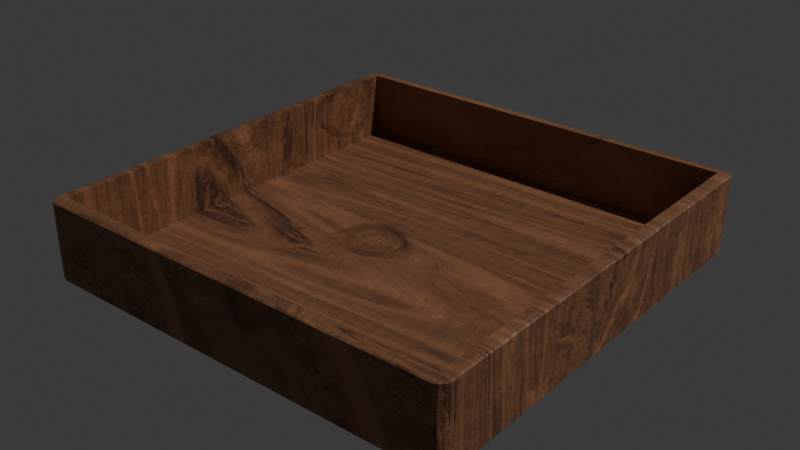 # Source: wood.blend  (saved by Blender 4.1.24; exported with 4.5.12 LTS)
import bpy
from mathutils import Matrix  # noqa: F401  (used for matrix-valued properties, if any)

bpy.ops.wm.read_factory_settings(use_empty=True)
scene = bpy.context.scene
scene.name = 'Scene'

# ---- collections
col_collection = bpy.data.collections.new('Collection'); scene.collection.children.link(col_collection)

# ---- images (referenced by path relative to the original .blend; pixels are not part of the script)
import os
ASSET_DIR = os.environ.get("B2B_ASSET_DIR", "")  # directory of the original .blend (textures are referenced by path, not embedded)
HERE = os.path.dirname(os.path.abspath(__file__))  # packed textures are extracted next to this script under _unpacked/

def load_image(name, relpath, width, height, colorspace="sRGB"):
    """Load a texture the original file referenced (path relative to the .blend, or extracted next to this script)."""
    p = next((c for c in (os.path.join(HERE, relpath), os.path.join(ASSET_DIR, relpath)) if relpath and os.path.exists(c)), "")
    if p:
        img = bpy.data.images.load(p, check_existing=True)
        img.name = name
    else:  # same state as the original file: an image datablock whose file is absent (Cycles renders it pink)
        img = bpy.data.images.new(name, width, height)
        img.source = "FILE"
        img.filepath = "//" + (relpath or name)
    img.colorspace_settings.name = colorspace
    return img
img_emit_map = load_image('emit map', 'dice-tray-r.jpg', 1024, 1024, 'Non-Color')

# ---- materials (node trees are filled in below, after node groups)
mat_wood = bpy.data.materials.new('Wood')
mat_wood.preview_render_type = 'CUBE'

# ---- material node trees
mat_wood.use_nodes = True; mat_wood.node_tree.nodes.clear()
_N = mat_wood.node_tree.nodes; _L = mat_wood.node_tree.links
n0 = _N.new('ShaderNodeBsdfPrincipled'); n0.name = 'Principled BSDF'; n0.location = (1939, 846)
n1 = _N.new('ShaderNodeOutputMaterial'); n1.name = 'Material Output'; n1.location = (2363, 907)
n2 = _N.new('ShaderNodeTexVoronoi'); n2.name = 'Voronoi Texture'; n2.location = (500, -40)
n2.inputs[2].default_value = 7.0
n3 = _N.new('ShaderNodeMapping'); n3.name = 'Mapping'; n3.location = (210, -40)
n4 = _N.new('ShaderNodeTexCoord'); n4.name = 'Texture Coordinate'; n4.location = (30, -40)
n5 = _N.new('NodeFrame'); n5.name = 'Frame'; n5.location = (-976, 297)
n5.label = 'mapping'
n5.width = 380
n6 = _N.new('ShaderNodeTexNoise'); n6.name = 'Noise Texture'; n6.location = (313, -69)
n6.inputs[2].default_value = 3.5
n6.inputs[3].default_value = 15.0
n6.inputs[4].default_value = 0.8
n6.inputs[8].default_value = 4.0
n7 = _N.new('ShaderNodeMapping'); n7.name = 'Mapping.001'; n7.location = (30, -129)
n7.inputs[3].default_value = (0.45, 5.5, 1.0)
n8 = _N.new('ShaderNodeTexVoronoi'); n8.name = 'Voronoi Texture.001'; n8.location = (495, -412)
n8.inputs[2].default_value = 6.0
n8.inputs[3].default_value = 0.2
n9 = _N.new('ShaderNodeTexNoise'); n9.name = 'Noise Texture.001'; n9.location = (307, -440)
n9.inputs[2].default_value = 2.5
n9.inputs[3].default_value = 15.0
n9.inputs[4].default_value = 0.45
n9.inputs[8].default_value = 4.0
n10 = _N.new('ShaderNodeMix'); n10.name = 'Mix'; n10.location = (727, -162)
n10.data_type = 'RGBA'
n10.blend_type = 'DARKEN'
n10.inputs[0].default_value = 1.0
n11 = _N.new('NodeFrame'); n11.name = 'Frame.001'; n11.location = (-538, 508)
n11.label = 'wood texture'
n11.width = 897
n12 = _N.new('ShaderNodeTexVoronoi'); n12.name = 'Voronoi Texture.002'; n12.location = (30, -180)
n12.feature = 'SMOOTH_F1'
n12.inputs[2].default_value = 16.0
n12.inputs[3].default_value = 0.5
n13 = _N.new('ShaderNodeValToRGB'); n13.name = 'Color Ramp'; n13.location = (250, -239)
while len(n13.color_ramp.elements) > 1: n13.color_ramp.elements.remove(n13.color_ramp.elements[-1])
n13.color_ramp.elements[0].position = 0.2386; n13.color_ramp.elements[0].color = (0.0, 0.0, 0.0, 1.0)
_e = n13.color_ramp.elements.new(0.4682); _e.color = (1.0, 1.0, 1.0, 1.0)
n14 = _N.new('ShaderNodeTexNoise'); n14.name = 'Noise Texture.002'; n14.location = (706, -321)
n14.inputs[2].default_value = 20.0
n14.inputs[3].default_value = 15.0
n15 = _N.new('ShaderNodeMix'); n15.name = 'Mix.001'; n15.location = (518, -346)
n15.data_type = 'RGBA'
n15.blend_type = 'LINEAR_LIGHT'
n15.inputs[0].default_value = 0.02
n16 = _N.new('NodeReroute'); n16.name = 'Reroute'; n16.location = (-185, 664)
n16.width = 16
n16.socket_idname = 'NodeSocketVector'
n17 = _N.new('ShaderNodeValToRGB'); n17.name = 'Color Ramp.002'; n17.location = (881, -327)
while len(n17.color_ramp.elements) > 1: n17.color_ramp.elements.remove(n17.color_ramp.elements[-1])
n17.color_ramp.elements[0].position = 0.4636; n17.color_ramp.elements[0].color = (0.0, 0.0, 0.0, 1.0)
_e = n17.color_ramp.elements.new(0.7136); _e.color = (1.0, 1.0, 1.0, 1.0)
n18 = _N.new('ShaderNodeValToRGB'); n18.name = 'Color Ramp.003'; n18.location = (607, -40)
while len(n18.color_ramp.elements) > 1: n18.color_ramp.elements.remove(n18.color_ramp.elements[-1])
n18.color_ramp.elements[0].position = 0.6932; n18.color_ramp.elements[0].color = (0.0, 0.0, 0.0, 1.0)
_e = n18.color_ramp.elements.new(0.8977); _e.color = (1.0, 1.0, 1.0, 1.0)
n19 = _N.new('ShaderNodeMix'); n19.name = 'Mix.002'; n19.location = (1170, -235)
n19.data_type = 'RGBA'
n19.blend_type = 'LINEAR_LIGHT'
n19.clamp_result = True
n19.inputs[7].default_value = (0.0, 0.0, 0.0, 1.0)
n20 = _N.new('NodeFrame'); n20.name = 'Frame.002'; n20.location = (-589, 1278)
n20.label = 'knots'
n20.width = 1340
n21 = _N.new('ShaderNodeMix'); n21.name = 'Mix.003'; n21.location = (216, -40)
n21.data_type = 'RGBA'
n21.blend_type = 'LIGHTEN'
n21.inputs[7].default_value = (0.7758, 0.7758, 0.7758, 1.0)
n22 = _N.new('ShaderNodeHueSaturation'); n22.name = 'Hue/Saturation/Value'; n22.location = (30, -42)
n23 = _N.new('NodeFrame'); n23.name = 'Frame.003'; n23.location = (840, 976)
n23.label = 'mix knots and wood'
n23.width = 386
n24 = _N.new('ShaderNodeValToRGB'); n24.name = 'Color Ramp.001'; n24.location = (30, -50)
while len(n24.color_ramp.elements) > 1: n24.color_ramp.elements.remove(n24.color_ramp.elements[-1])
n24.color_ramp.elements[0].position = 0.2159; n24.color_ramp.elements[0].color = (0.0, 0.0, 0.0, 1.0)
_e = n24.color_ramp.elements.new(0.7932); _e.color = (1.0, 1.0, 1.0, 1.0)
n25 = _N.new('ShaderNodeMix'); n25.name = 'Mix.004'; n25.location = (343, -40)
n25.data_type = 'RGBA'
n25.inputs[6].default_value = (0.6514, 0.2961, 0.1413, 1.0)
n25.inputs[7].default_value = (0.06848, 0.02519, 0.01298, 1.0)
n26 = _N.new('NodeFrame'); n26.name = 'Frame.004'; n26.location = (1280, 1118)
n26.label = 'base color'
n26.width = 513
n27 = _N.new('ShaderNodeValToRGB'); n27.name = 'Color Ramp.004'; n27.location = (30, -44)
while len(n27.color_ramp.elements) > 1: n27.color_ramp.elements.remove(n27.color_ramp.elements[-1])
n27.color_ramp.elements[0].position = 0.0; n27.color_ramp.elements[0].color = (0.008023, 0.008023, 0.008023, 1.0)
_e = n27.color_ramp.elements.new(1.0); _e.color = (0.8388, 0.8388, 0.8388, 1.0)
n28 = _N.new('ShaderNodeHueSaturation'); n28.name = 'Hue/Saturation/Value.001'; n28.location = (323, -40)
n29 = _N.new('NodeFrame'); n29.name = 'Frame.005'; n29.location = (1298, 796)
n29.label = 'roughness'
n29.width = 503
n30 = _N.new('ShaderNodeBump'); n30.name = 'Bump'; n30.location = (669, -40)
n30.label = 'wood bump'
n30.inputs[0].default_value = 0.2
n30.inputs[1].default_value = 1.0
n30.inputs[2].default_value = 1.0
n31 = _N.new('ShaderNodeBump'); n31.name = 'Bump.001'; n31.location = (470, -90)
n31.label = 'knots bump'
n31.invert = True
n31.inputs[0].default_value = 0.15
n31.inputs[1].default_value = 1.0
n31.inputs[2].default_value = 1.0
n32 = _N.new('ShaderNodeBump'); n32.name = 'Bump.002'; n32.location = (257, -254)
n32.label = 'noise bump'
n32.inputs[0].default_value = 0.1
n32.inputs[1].default_value = 1.0
n32.inputs[2].default_value = 1.0
n33 = _N.new('ShaderNodeTexNoise'); n33.name = 'Noise Texture.003'; n33.location = (30, -281)
n33.inputs[2].default_value = 45.0
n33.inputs[3].default_value = 15.0
n33.inputs[4].default_value = 0.6
n34 = _N.new('NodeFrame'); n34.name = 'Frame.006'; n34.location = (814, 394)
n34.label = 'bump'
n34.width = 839
n35 = _N.new('ShaderNodeTexImage'); n35.name = 'Image Texture'; n35.location = (2346, 684)
n35.image = img_emit_map
n2.parent = n11
n3.parent = n5
n4.parent = n5
n6.parent = n11
n7.parent = n11
n8.parent = n11
n9.parent = n11
n10.parent = n11
n12.parent = n20
n13.parent = n20
n14.parent = n20
n15.parent = n20
n17.parent = n20
n18.parent = n20
n19.parent = n20
n21.parent = n23
n22.parent = n23
n24.parent = n26
n25.parent = n26
n27.parent = n29
n28.parent = n29
n30.parent = n34
n31.parent = n34
n32.parent = n34
n33.parent = n34
_L.new(n4.outputs[3], n3.inputs[0])
_L.new(n7.outputs[0], n6.inputs[0])
_L.new(n3.outputs[0], n7.inputs[0])
_L.new(n6.outputs[0], n2.inputs[0])
_L.new(n7.outputs[0], n9.inputs[0])
_L.new(n9.outputs[0], n8.inputs[0])
_L.new(n2.outputs[0], n10.inputs[6])
_L.new(n8.outputs[0], n10.inputs[7])
_L.new(n16.outputs[0], n12.inputs[0])
_L.new(n12.outputs[0], n13.inputs[0])
_L.new(n15.outputs[2], n14.inputs[0])
_L.new(n3.outputs[0], n16.inputs[0])
_L.new(n16.outputs[0], n15.inputs[6])
_L.new(n13.outputs[0], n15.inputs[7])
_L.new(n14.outputs[0], n17.inputs[0])
_L.new(n13.outputs[0], n18.inputs[0])
_L.new(n18.outputs[0], n19.inputs[0])
_L.new(n17.outputs[0], n19.inputs[6])
_L.new(n22.outputs[0], n21.inputs[0])
_L.new(n10.outputs[2], n21.inputs[6])
_L.new(n19.outputs[2], n22.inputs[4])
_L.new(n21.outputs[2], n24.inputs[0])
_L.new(n24.outputs[0], n25.inputs[0])
_L.new(n25.outputs[2], n0.inputs[0])
_L.new(n21.outputs[2], n27.inputs[0])
_L.new(n28.outputs[0], n0.inputs[2])
_L.new(n27.outputs[0], n28.inputs[4])
_L.new(n10.outputs[2], n30.inputs[3])
_L.new(n30.outputs[0], n0.inputs[5])
_L.new(n31.outputs[0], n30.inputs[4])
_L.new(n19.outputs[2], n31.inputs[3])
_L.new(n32.outputs[0], n31.inputs[4])
_L.new(n33.outputs[0], n32.inputs[3])
_L.new(n3.outputs[0], n33.inputs[0])
_L.new(n0.outputs[0], n1.inputs[0])
n1.is_active_output = True

# ---- world
world_world = bpy.data.worlds.new('World'); scene.world = world_world
world_world.use_nodes = True; world_world.node_tree.nodes.clear()
_N = world_world.node_tree.nodes; _L = world_world.node_tree.links
n0 = _N.new('ShaderNodeOutputWorld'); n0.name = 'World Output'; n0.location = (300, 300)
n1 = _N.new('ShaderNodeBackground'); n1.name = 'Background'; n1.location = (10, 300)
n1.inputs[0].default_value = (0.05088, 0.05088, 0.05088, 1.0)
_L.new(n1.outputs[0], n0.inputs[0])
n0.is_active_output = True
world_world.color = (0.05088, 0.05088, 0.05088)
world_world.use_sun_shadow = False
world_world.sun_shadow_jitter_overblur = 0.0

# ---- lights
light_light = bpy.data.lights.new('Light', 'POINT')
light_light.transmission_factor = 0.0
light_light.energy = 1000.0
light_light.shadow_soft_size = 0.1
light_light.shadow_maximum_resolution = 0.006
light_light.use_absolute_resolution = True

# ---- meshes
me_cube_001 = bpy.data.meshes.new('Cube.001')
me_cube_001.from_pydata([(-0.08972, -0.08972, -0.0125), (-0.09025, -0.09025, -0.0175), (-0.09025, -0.095, -0.01662), (-0.08972, 0.08972, -0.0125), (-0.095, -0.09025, -0.01662), (-0.09025, -0.09262, -0.01738), (0.08972, -0.08972, -0.0125), (-0.09262, -0.09025, -0.01738), (-0.09252, -0.09252, -0.01727), (0.08972, 0.08972, -0.0125), (-0.09262, -0.09437, -0.01662), (-0.09025, -0.09437, -0.01706), (-0.09252, -0.09375, -0.01704), (-0.09437, -0.09025, -0.01706), (-0.09437, -0.09262, -0.01662), (-0.09375, -0.09252, -0.01704), (-0.09025, -0.095, 0.01662), (-0.09025, -0.09025, 0.0175), (-0.095, -0.09025, 0.01662), (-0.09025, -0.09437, 0.01706), (-0.09262, -0.09437, 0.01662), (-0.09252, -0.09375, 0.01704), (-0.09262, -0.09025, 0.01738), (-0.09025, -0.09262, 0.01738), (-0.09252, -0.09252, 0.01727), (-0.09437, -0.09262, 0.01662), (-0.09437, -0.09025, 0.01706), (-0.09375, -0.09252, 0.01704), (-0.09025, 0.09025, -0.0175), (-0.095, 0.09025, -0.01662), (-0.09025, 0.095, -0.01662), (-0.09262, 0.09025, -0.01738), (-0.09025, 0.09262, -0.01738), (-0.09252, 0.09252, -0.01727), (-0.09437, 0.09262, -0.01662), (-0.09437, 0.09025, -0.01706), (-0.09375, 0.09252, -0.01704), (-0.09025, 0.09437, -0.01706), (-0.09262, 0.09437, -0.01662), (-0.09252, 0.09375, -0.01704), (-0.09025, 0.09025, 0.0175), (-0.09025, 0.095, 0.01662), (-0.095, 0.09025, 0.01662), (-0.09025, 0.09262, 0.01738), (-0.09262, 0.09025, 0.01738), (-0.09252, 0.09252, 0.01727), (-0.09262, 0.09437, 0.01662), (-0.09025, 0.09437, 0.01706), (-0.09252, 0.09375, 0.01704), (-0.09437, 0.09025, 0.01706), (-0.09437, 0.09262, 0.01662), (-0.09375, 0.09252, 0.01704), (0.09025, -0.09025, -0.0175), (0.095, -0.09025, -0.01662), (0.09025, -0.095, -0.01662), (0.09262, -0.09025, -0.01738), (0.09025, -0.09262, -0.01738), (0.09252, -0.09252, -0.01727), (0.09437, -0.09262, -0.01662), (0.09437, -0.09025, -0.01706), (0.09375, -0.09252, -0.01704), (0.09025, -0.09437, -0.01706), (0.09262, -0.09437, -0.01662), (0.09252, -0.09375, -0.01704), (0.09025, -0.09025, 0.0175), (0.09025, -0.095, 0.01662), (0.095, -0.09025, 0.01662), (0.09025, -0.09262, 0.01738), (0.09262, -0.09025, 0.01738), (0.09252, -0.09252, 0.01727), (0.09262, -0.09437, 0.01662), (0.09025, -0.09437, 0.01706), (0.09252, -0.09375, 0.01704), (0.09437, -0.09025, 0.01706), (0.09437, -0.09262, 0.01662), (0.09375, -0.09252, 0.01704), (0.09025, 0.09025, -0.0175), (0.09025, 0.095, -0.01662), (0.095, 0.09025, -0.01662), (0.09025, 0.09262, -0.01738), (0.09262, 0.09025, -0.01738), (0.09252, 0.09252, -0.01727), (0.09262, 0.09437, -0.01662), (0.09025, 0.09437, -0.01706), (0.09252, 0.09375, -0.01704), (0.09437, 0.09025, -0.01706), (0.09437, 0.09262, -0.01662), (0.09375, 0.09252, -0.01704), (0.09025, 0.09025, 0.0175), (0.095, 0.09025, 0.01662), (0.09025, 0.095, 0.01662), (0.09262, 0.09025, 0.01738), (0.09025, 0.09262, 0.01738), (0.09252, 0.09252, 0.01727), (0.09437, 0.09262, 0.01662), (0.09437, 0.09025, 0.01706), (0.09375, 0.09252, 0.01704), (0.09025, 0.09437, 0.01706), (0.09262, 0.09437, 0.01662), (0.09252, 0.09375, 0.01704), (-0.08972, -0.08972, 0.0175), (0.08972, 0.08972, 0.0175), (-0.08972, 0.08972, 0.0175), (0.08972, -0.08972, 0.0175)], [], [(54, 65, 16, 2), (78, 89, 66, 53), (40, 17, 64, 103, 100, 102), (64, 88, 40, 102, 101, 103), (4, 18, 42, 29), (30, 41, 90, 77), (1, 5, 8, 7), (5, 11, 12, 8), (2, 10, 12, 11), (10, 14, 15, 12), (4, 13, 15, 14), (13, 7, 8, 15), (8, 12, 15), (16, 19, 21, 20), (19, 23, 24, 21), (17, 22, 24, 23), (22, 26, 27, 24), (18, 25, 27, 26), (25, 20, 21, 27), (21, 24, 27), (28, 31, 33, 32), (31, 35, 36, 33), (29, 34, 36, 35), (34, 38, 39, 36), (30, 37, 39, 38), (37, 32, 33, 39), (33, 36, 39), (40, 43, 45, 44), (43, 47, 48, 45), (41, 46, 48, 47), (46, 50, 51, 48), (42, 49, 51, 50), (49, 44, 45, 51), (45, 48, 51), (52, 55, 57, 56), (55, 59, 60, 57), (53, 58, 60, 59), (58, 62, 63, 60), (54, 61, 63, 62), (61, 56, 57, 63), (57, 60, 63), (64, 67, 69, 68), (67, 71, 72, 69), (65, 70, 72, 71), (70, 74, 75, 72), (66, 73, 75, 74), (73, 68, 69, 75), (69, 72, 75), (76, 79, 81, 80), (79, 83, 84, 81), (77, 82, 84, 83), (82, 86, 87, 84), (78, 85, 87, 86), (85, 80, 81, 87), (81, 84, 87), (88, 91, 93, 92), (91, 95, 96, 93), (89, 94, 96, 95), (94, 98, 99, 96), (90, 97, 99, 98), (97, 92, 93, 99), (93, 96, 99), (28, 1, 7, 31), (31, 7, 13, 35), (35, 13, 4, 29), (2, 16, 20, 10), (10, 20, 25, 14), (14, 25, 18, 4), (17, 40, 44, 22), (22, 44, 49, 26), (26, 49, 42, 18), (41, 30, 38, 46), (46, 38, 34, 50), (50, 34, 29, 42), (76, 28, 32, 79), (79, 32, 37, 83), (83, 37, 30, 77), (40, 88, 92, 43), (43, 92, 97, 47), (47, 97, 90, 41), (89, 78, 86, 94), (94, 86, 82, 98), (98, 82, 77, 90), (52, 76, 80, 55), (55, 80, 85, 59), (59, 85, 78, 53), (88, 64, 68, 91), (91, 68, 73, 95), (95, 73, 66, 89), (65, 54, 62, 70), (70, 62, 58, 74), (74, 58, 53, 66), (1, 52, 56, 5), (5, 56, 61, 11), (11, 61, 54, 2), (64, 17, 23, 67), (67, 23, 19, 71), (71, 19, 16, 65), (28, 76, 52, 1), (100, 0, 3, 102), (102, 3, 9, 101), (9, 6, 103, 101), (6, 0, 100, 103), (3, 0, 6, 9)])
_uv = me_cube_001.uv_layers.new(name='UVMap')
_uv.uv.foreach_set('vector', [0.6831, 0.8241, 0.6089, 0.8241, 0.6089, 0.4214, 0.6831, 0.4214, 0.5138, 0.828, 0.4396, 0.828, 0.4396, 0.4252, 0.5138, 0.4252, 0.4186, 0.4186, 0.01581, 0.4186, 0.01581, 0.01581, 0.01699, 0.01699, 0.01699, 0.4174, 0.4174, 0.4174, 0.01581, 0.01581, 0.4186, 0.01581, 0.4186, 0.4186, 0.4174, 0.4174, 0.4174, 0.01699, 0.01699, 0.01699, 0.5242, 0.4252, 0.5984, 0.4252, 0.5984, 0.828, 0.5242, 0.828, 0.7677, 0.8241, 0.6935, 0.8241, 0.6935, 0.4214, 0.7677, 0.4214, 0.01581, 0.4502, 0.01052, 0.4502, 0.01074, 0.4451, 0.01581, 0.4449, 0.01052, 0.4502, 0.00663, 0.4502, 0.008006, 0.4451, 0.01074, 0.4451, 0.005214, 0.4502, 0.00663, 0.4449, 0.008006, 0.4451, 0.00663, 0.4502, 0.00663, 0.4449, 0.01052, 0.441, 0.01074, 0.4424, 0.008006, 0.4451, 0.01581, 0.4396, 0.01581, 0.441, 0.01074, 0.4424, 0.01052, 0.441, 0.01581, 0.441, 0.01581, 0.4449, 0.01074, 0.4451, 0.01074, 0.4424, 0.01074, 0.4451, 0.008006, 0.4451, 0.01074, 0.4424, 0.005214, 0.4186, 0.00663, 0.4186, 0.008006, 0.4237, 0.00663, 0.4239, 0.00663, 0.4186, 0.01052, 0.4186, 0.01074, 0.4237, 0.008006, 0.4237, 0.01581, 0.4186, 0.01581, 0.4239, 0.01074, 0.4237, 0.01052, 0.4186, 0.01581, 0.4239, 0.01581, 0.4278, 0.01074, 0.4264, 0.01074, 0.4237, 0.01581, 0.4292, 0.01052, 0.4278, 0.01074, 0.4264, 0.01581, 0.4278, 0.01052, 0.4278, 0.00663, 0.4239, 0.008006, 0.4237, 0.01074, 0.4264, 0.008006, 0.4237, 0.01074, 0.4237, 0.01074, 0.4264, 0.4186, 0.4502, 0.4186, 0.4449, 0.4237, 0.4451, 0.4239, 0.4502, 0.4186, 0.4449, 0.4186, 0.441, 0.4237, 0.4424, 0.4237, 0.4451, 0.4186, 0.4396, 0.4239, 0.441, 0.4237, 0.4424, 0.4186, 0.441, 0.4239, 0.441, 0.4278, 0.4449, 0.4264, 0.4451, 0.4237, 0.4424, 0.4292, 0.4502, 0.4278, 0.4502, 0.4264, 0.4451, 0.4278, 0.4449, 0.4278, 0.4502, 0.4239, 0.4502, 0.4237, 0.4451, 0.4264, 0.4451, 0.4237, 0.4451, 0.4237, 0.4424, 0.4264, 0.4451, 0.4186, 0.4186, 0.4239, 0.4186, 0.4237, 0.4237, 0.4186, 0.4239, 0.4239, 0.4186, 0.4278, 0.4186, 0.4264, 0.4237, 0.4237, 0.4237, 0.4292, 0.4186, 0.4278, 0.4239, 0.4264, 0.4237, 0.4278, 0.4186, 0.4278, 0.4239, 0.4239, 0.4278, 0.4237, 0.4264, 0.4264, 0.4237, 0.4186, 0.4292, 0.4186, 0.4278, 0.4237, 0.4264, 0.4239, 0.4278, 0.4186, 0.4278, 0.4186, 0.4239, 0.4237, 0.4237, 0.4237, 0.4264, 0.4237, 0.4237, 0.4264, 0.4237, 0.4237, 0.4264, 0.01581, 0.853, 0.01581, 0.8583, 0.01074, 0.8581, 0.01052, 0.853, 0.01581, 0.8583, 0.01581, 0.8622, 0.01074, 0.8608, 0.01074, 0.8581, 0.01581, 0.8636, 0.01052, 0.8622, 0.01074, 0.8608, 0.01581, 0.8622, 0.01052, 0.8622, 0.00663, 0.8583, 0.008006, 0.8581, 0.01074, 0.8608, 0.005214, 0.853, 0.00663, 0.853, 0.008006, 0.8581, 0.00663, 0.8583, 0.00663, 0.853, 0.01052, 0.853, 0.01074, 0.8581, 0.008006, 0.8581, 0.01074, 0.8581, 0.01074, 0.8608, 0.008006, 0.8581, 0.01581, 0.01581, 0.01052, 0.01581, 0.01074, 0.01074, 0.01581, 0.01052, 0.01052, 0.01581, 0.00663, 0.01581, 0.008006, 0.01074, 0.01074, 0.01074, 0.005214, 0.01581, 0.00663, 0.01052, 0.008006, 0.01074, 0.00663, 0.01581, 0.00663, 0.01052, 0.01052, 0.00663, 0.01074, 0.008006, 0.008006, 0.01074, 0.01581, 0.005214, 0.01581, 0.00663, 0.01074, 0.008006, 0.01052, 0.00663, 0.01581, 0.00663, 0.01581, 0.01052, 0.01074, 0.01074, 0.01074, 0.008006, 0.01074, 0.01074, 0.008006, 0.01074, 0.01074, 0.008006, 0.4186, 0.853, 0.4239, 0.853, 0.4237, 0.8581, 0.4186, 0.8583, 0.4239, 0.853, 0.4278, 0.853, 0.4264, 0.8581, 0.4237, 0.8581, 0.4292, 0.853, 0.4278, 0.8583, 0.4264, 0.8581, 0.4278, 0.853, 0.4278, 0.8583, 0.4239, 0.8622, 0.4237, 0.8608, 0.4264, 0.8581, 0.4186, 0.8636, 0.4186, 0.8622, 0.4237, 0.8608, 0.4239, 0.8622, 0.4186, 0.8622, 0.4186, 0.8583, 0.4237, 0.8581, 0.4237, 0.8608, 0.4237, 0.8581, 0.4264, 0.8581, 0.4237, 0.8608, 0.4186, 0.01581, 0.4186, 0.01052, 0.4237, 0.01074, 0.4239, 0.01581, 0.4186, 0.01052, 0.4186, 0.00663, 0.4237, 0.008006, 0.4237, 0.01074, 0.4186, 0.005214, 0.4239, 0.00663, 0.4237, 0.008006, 0.4186, 0.00663, 0.4239, 0.00663, 0.4278, 0.01052, 0.4264, 0.01074, 0.4237, 0.008006, 0.4292, 0.01581, 0.4278, 0.01581, 0.4264, 0.01074, 0.4278, 0.01052, 0.4278, 0.01581, 0.4239, 0.01581, 0.4237, 0.01074, 0.4264, 0.01074, 0.4237, 0.01074, 0.4237, 0.008006, 0.4264, 0.01074, 0.4186, 0.4502, 0.01581, 0.4502, 0.01581, 0.4449, 0.4186, 0.4449, 0.4186, 0.4449, 0.01581, 0.4449, 0.01581, 0.441, 0.4186, 0.441, 0.4186, 0.441, 0.01581, 0.441, 0.01581, 0.4396, 0.4186, 0.4396, 0.6831, 0.4214, 0.6089, 0.4214, 0.6089, 0.4161, 0.6831, 0.4161, 0.5242, 0.4161, 0.5984, 0.4161, 0.5984, 0.42, 0.5242, 0.42, 0.5242, 0.42, 0.5984, 0.42, 0.5984, 0.4252, 0.5242, 0.4252, 0.01581, 0.4186, 0.4186, 0.4186, 0.4186, 0.4239, 0.01581, 0.4239, 0.01581, 0.4239, 0.4186, 0.4239, 0.4186, 0.4278, 0.01581, 0.4278, 0.01581, 0.4278, 0.4186, 0.4278, 0.4186, 0.4292, 0.01581, 0.4292, 0.6935, 0.8241, 0.7677, 0.8241, 0.7677, 0.8294, 0.6935, 0.8294, 0.5984, 0.8372, 0.5242, 0.8372, 0.5242, 0.8333, 0.5984, 0.8333, 0.5984, 0.8333, 0.5242, 0.8333, 0.5242, 0.828, 0.5984, 0.828, 0.4186, 0.853, 0.4186, 0.4502, 0.4239, 0.4502, 0.4239, 0.853, 0.4239, 0.853, 0.4239, 0.4502, 0.4278, 0.4502, 0.4278, 0.853, 0.4278, 0.853, 0.4278, 0.4502, 0.4292, 0.4502, 0.4292, 0.853, 0.4186, 0.4186, 0.4186, 0.01581, 0.4239, 0.01581, 0.4239, 0.4186, 0.4239, 0.4186, 0.4239, 0.01581, 0.4278, 0.01581, 0.4278, 0.4186, 0.4278, 0.4186, 0.4278, 0.01581, 0.4292, 0.01581, 0.4292, 0.4186, 0.4396, 0.828, 0.5138, 0.828, 0.5138, 0.8333, 0.4396, 0.8333, 0.4396, 0.8333, 0.5138, 0.8333, 0.5138, 0.8372, 0.4396, 0.8372, 0.6935, 0.4161, 0.7677, 0.4161, 0.7677, 0.4214, 0.6935, 0.4214, 0.01581, 0.853, 0.4186, 0.853, 0.4186, 0.8583, 0.01581, 0.8583, 0.01581, 0.8583, 0.4186, 0.8583, 0.4186, 0.8622, 0.01581, 0.8622, 0.01581, 0.8622, 0.4186, 0.8622, 0.4186, 0.8636, 0.01581, 0.8636, 0.4186, 0.01581, 0.01581, 0.01581, 0.01581, 0.01052, 0.4186, 0.01052, 0.4186, 0.01052, 0.01581, 0.01052, 0.01581, 0.00663, 0.4186, 0.00663, 0.4186, 0.00663, 0.01581, 0.00663, 0.01581, 0.005214, 0.4186, 0.005214, 0.6089, 0.8241, 0.6831, 0.8241, 0.6831, 0.8294, 0.6089, 0.8294, 0.4396, 0.4161, 0.5138, 0.4161, 0.5138, 0.42, 0.4396, 0.42, 0.4396, 0.42, 0.5138, 0.42, 0.5138, 0.4252, 0.4396, 0.4252, 0.01581, 0.4502, 0.01581, 0.853, 0.01052, 0.853, 0.01052, 0.4502, 0.01052, 0.4502, 0.01052, 0.853, 0.00663, 0.853, 0.00663, 0.4502, 0.00663, 0.4502, 0.00663, 0.853, 0.005214, 0.853, 0.005214, 0.4502, 0.01581, 0.01581, 0.01581, 0.4186, 0.01052, 0.4186, 0.01052, 0.01581, 0.01052, 0.01581, 0.01052, 0.4186, 0.00663, 0.4186, 0.00663, 0.01581, 0.00663, 0.01581, 0.00663, 0.4186, 0.005214, 0.4186, 0.005214, 0.01581, 0.4186, 0.4502, 0.4186, 0.853, 0.01581, 0.853, 0.01581, 0.4502, 0.9224, 0.8165, 0.8555, 0.8165, 0.8555, 0.4161, 0.9224, 0.4161, 0.8505, 0.005214, 0.9174, 0.005214, 0.9174, 0.4056, 0.8505, 0.4056, 0.9278, 0.4056, 0.9278, 0.005214, 0.9948, 0.005214, 0.9948, 0.4056, 0.8451, 0.4161, 0.8451, 0.8165, 0.7781, 0.8165, 0.7781, 0.4161, 0.4396, 0.4056, 0.4396, 0.005214, 0.84, 0.005214, 0.84, 0.4056])
me_cube_001.materials.append(mat_wood)
me_cube_001.update()
me_cube_001.normals_split_custom_set([tuple(v) for v in zip(*[iter([0.0, -1.0, 0.0, 0.0, -1.0, 0.0, 0.0, -1.0, 0.0, 0.0, -1.0, 0.0, 1.0, 0.0, 0.0, 1.0, 0.0, 0.0, 1.0, 0.0, 0.0, 1.0, 0.0, 0.0, -1.226e-06, 4.14e-08, 1.0, -1.226e-06, 4.14e-08, 1.0, -1.226e-06, 4.14e-08, 1.0, -1.226e-06, 4.14e-08, 1.0, -1.226e-06, 4.14e-08, 1.0, -1.226e-06, 4.14e-08, 1.0, 1.226e-06, 4.14e-08, 1.0, 1.226e-06, 4.14e-08, 1.0, 1.226e-06, 4.14e-08, 1.0, 1.226e-06, 4.14e-08, 1.0, 1.226e-06, 4.14e-08, 1.0, 1.226e-06, 4.14e-08, 1.0, -1.0, 0.0, 0.0, -1.0, 0.0, 0.0, -1.0, 0.0, 0.0, -1.0, 0.0, 0.0, 0.0, 1.0, 0.0, 0.0, 1.0, 0.0, 0.0, 1.0, 0.0, 0.0, 1.0, 0.0, -0.05059, -0.05059, -0.9974, -0.05059, -0.05059, -0.9974, -0.05059, -0.05059, -0.9974, -0.05059, -0.05059, -0.9974, -0.05707, -0.1809, -0.9819, -0.05707, -0.1809, -0.9819, -0.05707, -0.1809, -0.9819, -0.05707, -0.1809, -0.9819, -0.1513, -0.5496, -0.8216, -0.1513, -0.5496, -0.8216, -0.1513, -0.5496, -0.8216, -0.1513, -0.5496, -0.8216, -0.4502, -0.4502, -0.7712, -0.4502, -0.4502, -0.7712, -0.4502, -0.4502, -0.7712, -0.4502, -0.4502, -0.7712, -0.5496, -0.1513, -0.8216, -0.5496, -0.1513, -0.8216, -0.5496, -0.1513, -0.8216, -0.5496, -0.1513, -0.8216, -0.1809, -0.05707, -0.9819, -0.1809, -0.05707, -0.9819, -0.1809, -0.05707, -0.9819, -0.1809, -0.05707, -0.9819, -0.1783, -0.1783, -0.9677, -0.1783, -0.1783, -0.9677, -0.1783, -0.1783, -0.9677, -0.1513, -0.5496, 0.8216, -0.1513, -0.5496, 0.8216, -0.1513, -0.5496, 0.8216, -0.1513, -0.5496, 0.8216, -0.05707, -0.1809, 0.9819, -0.05707, -0.1809, 0.9819, -0.05707, -0.1809, 0.9819, -0.05707, -0.1809, 0.9819, -0.05059, -0.05059, 0.9974, -0.05059, -0.05059, 0.9974, -0.05059, -0.05059, 0.9974, -0.05059, -0.05059, 0.9974, -0.1809, -0.05707, 0.9819, -0.1809, -0.05707, 0.9819, -0.1809, -0.05707, 0.9819, -0.1809, -0.05707, 0.9819, -0.5496, -0.1513, 0.8216, -0.5496, -0.1513, 0.8216, -0.5496, -0.1513, 0.8216, -0.5496, -0.1513, 0.8216, -0.4502, -0.4502, 0.7712, -0.4502, -0.4502, 0.7712, -0.4502, -0.4502, 0.7712, -0.4502, -0.4502, 0.7712, -0.1783, -0.1783, 0.9677, -0.1783, -0.1783, 0.9677, -0.1783, -0.1783, 0.9677, -0.05059, 0.05059, -0.9974, -0.05059, 0.05059, -0.9974, -0.05059, 0.05059, -0.9974, -0.05059, 0.05059, -0.9974, -0.1809, 0.05707, -0.9819, -0.1809, 0.05707, -0.9819, -0.1809, 0.05707, -0.9819, -0.1809, 0.05707, -0.9819, -0.5496, 0.1513, -0.8216, -0.5496, 0.1513, -0.8216, -0.5496, 0.1513, -0.8216, -0.5496, 0.1513, -0.8216, -0.4502, 0.4502, -0.7712, -0.4502, 0.4502, -0.7712, -0.4502, 0.4502, -0.7712, -0.4502, 0.4502, -0.7712, -0.1513, 0.5496, -0.8216, -0.1513, 0.5496, -0.8216, -0.1513, 0.5496, -0.8216, -0.1513, 0.5496, -0.8216, -0.05707, 0.1809, -0.9819, -0.05707, 0.1809, -0.9819, -0.05707, 0.1809, -0.9819, -0.05707, 0.1809, -0.9819, -0.1783, 0.1783, -0.9677, -0.1783, 0.1783, -0.9677, -0.1783, 0.1783, -0.9677, -0.05059, 0.05059, 0.9974, -0.05059, 0.05059, 0.9974, -0.05059, 0.05059, 0.9974, -0.05059, 0.05059, 0.9974, -0.05707, 0.1809, 0.9819, -0.05707, 0.1809, 0.9819, -0.05707, 0.1809, 0.9819, -0.05707, 0.1809, 0.9819, -0.1513, 0.5496, 0.8216, -0.1513, 0.5496, 0.8216, -0.1513, 0.5496, 0.8216, -0.1513, 0.5496, 0.8216, -0.4502, 0.4502, 0.7712, -0.4502, 0.4502, 0.7712, -0.4502, 0.4502, 0.7712, -0.4502, 0.4502, 0.7712, -0.5496, 0.1513, 0.8216, -0.5496, 0.1513, 0.8216, -0.5496, 0.1513, 0.8216, -0.5496, 0.1513, 0.8216, -0.1809, 0.05707, 0.9819, -0.1809, 0.05707, 0.9819, -0.1809, 0.05707, 0.9819, -0.1809, 0.05707, 0.9819, -0.1783, 0.1783, 0.9677, -0.1783, 0.1783, 0.9677, -0.1783, 0.1783, 0.9677, 0.05059, -0.05059, -0.9974, 0.05059, -0.05059, -0.9974, 0.05059, -0.05059, -0.9974, 0.05059, -0.05059, -0.9974, 0.1809, -0.05707, -0.9819, 0.1809, -0.05707, -0.9819, 0.1809, -0.05707, -0.9819, 0.1809, -0.05707, -0.9819, 0.5496, -0.1513, -0.8216, 0.5496, -0.1513, -0.8216, 0.5496, -0.1513, -0.8216, 0.5496, -0.1513, -0.8216, 0.4502, -0.4502, -0.7712, 0.4502, -0.4502, -0.7712, 0.4502, -0.4502, -0.7712, 0.4502, -0.4502, -0.7712, 0.1513, -0.5496, -0.8216, 0.1513, -0.5496, -0.8216, 0.1513, -0.5496, -0.8216, 0.1513, -0.5496, -0.8216, 0.05707, -0.1809, -0.9819, 0.05707, -0.1809, -0.9819, 0.05707, -0.1809, -0.9819, 0.05707, -0.1809, -0.9819, 0.1783, -0.1783, -0.9677, 0.1783, -0.1783, -0.9677, 0.1783, -0.1783, -0.9677, 0.05059, -0.05059, 0.9974, 0.05059, -0.05059, 0.9974, 0.05059, -0.05059, 0.9974, 0.05059, -0.05059, 0.9974, 0.05707, -0.1809, 0.9819, 0.05707, -0.1809, 0.9819, 0.05707, -0.1809, 0.9819, 0.05707, -0.1809, 0.9819, 0.1513, -0.5496, 0.8216, 0.1513, -0.5496, 0.8216, 0.1513, -0.5496, 0.8216, 0.1513, -0.5496, 0.8216, 0.4502, -0.4502, 0.7712, 0.4502, -0.4502, 0.7712, 0.4502, -0.4502, 0.7712, 0.4502, -0.4502, 0.7712, 0.5496, -0.1513, 0.8216, 0.5496, -0.1513, 0.8216, 0.5496, -0.1513, 0.8216, 0.5496, -0.1513, 0.8216, 0.1809, -0.05707, 0.9819, 0.1809, -0.05707, 0.9819, 0.1809, -0.05707, 0.9819, 0.1809, -0.05707, 0.9819, 0.1783, -0.1783, 0.9677, 0.1783, -0.1783, 0.9677, 0.1783, -0.1783, 0.9677, 0.05059, 0.05059, -0.9974, 0.05059, 0.05059, -0.9974, 0.05059, 0.05059, -0.9974, 0.05059, 0.05059, -0.9974, 0.05707, 0.1809, -0.9819, 0.05707, 0.1809, -0.9819, 0.05707, 0.1809, -0.9819, 0.05707, 0.1809, -0.9819, 0.1513, 0.5496, -0.8216, 0.1513, 0.5496, -0.8216, 0.1513, 0.5496, -0.8216, 0.1513, 0.5496, -0.8216, 0.4502, 0.4502, -0.7712, 0.4502, 0.4502, -0.7712, 0.4502, 0.4502, -0.7712, 0.4502, 0.4502, -0.7712, 0.5496, 0.1513, -0.8216, 0.5496, 0.1513, -0.8216, 0.5496, 0.1513, -0.8216, 0.5496, 0.1513, -0.8216, 0.1809, 0.05707, -0.9819, 0.1809, 0.05707, -0.9819, 0.1809, 0.05707, -0.9819, 0.1809, 0.05707, -0.9819, 0.1783, 0.1783, -0.9677, 0.1783, 0.1783, -0.9677, 0.1783, 0.1783, -0.9677, 0.05059, 0.05059, 0.9974, 0.05059, 0.05059, 0.9974, 0.05059, 0.05059, 0.9974, 0.05059, 0.05059, 0.9974, 0.1809, 0.05707, 0.9819, 0.1809, 0.05707, 0.9819, 0.1809, 0.05707, 0.9819, 0.1809, 0.05707, 0.9819, 0.5496, 0.1513, 0.8216, 0.5496, 0.1513, 0.8216, 0.5496, 0.1513, 0.8216, 0.5496, 0.1513, 0.8216, 0.4502, 0.4502, 0.7712, 0.4502, 0.4502, 0.7712, 0.4502, 0.4502, 0.7712, 0.4502, 0.4502, 0.7712, 0.1513, 0.5496, 0.8216, 0.1513, 0.5496, 0.8216, 0.1513, 0.5496, 0.8216, 0.1513, 0.5496, 0.8216, 0.05707, 0.1809, 0.9819, 0.05707, 0.1809, 0.9819, 0.05707, 0.1809, 0.9819, 0.05707, 0.1809, 0.9819, 0.1783, 0.1783, 0.9677, 0.1783, 0.1783, 0.9677, 0.1783, 0.1783, 0.9677, -0.04923, -8.172e-08, -0.9988, -0.04923, -8.172e-08, -0.9988, -0.04923, -8.172e-08, -0.9988, -0.04923, -8.172e-08, -0.9988, -0.1812, -7.981e-08, -0.9835, -0.1812, -7.981e-08, -0.9835, -0.1812, -7.981e-08, -0.9835, -0.1812, -7.981e-08, -0.9835, -0.5671, -6.487e-08, -0.8236, -0.5671, -6.487e-08, -0.8236, -0.5671, -6.487e-08, -0.8236, -0.5671, -6.487e-08, -0.8236, -0.2584, -0.966, 0.0, -0.2584, -0.966, 0.0, -0.2584, -0.966, 0.0, -0.2584, -0.966, 0.0, -0.7071, -0.7071, 0.0, -0.7071, -0.7071, 0.0, -0.7071, -0.7071, 0.0, -0.7071, -0.7071, 0.0, -0.966, -0.2584, 0.0, -0.966, -0.2584, 0.0, -0.966, -0.2584, 0.0, -0.966, -0.2584, 0.0, -0.04923, 8.172e-08, 0.9988, -0.04923, 8.172e-08, 0.9988, -0.04923, 8.172e-08, 0.9988, -0.04923, 8.172e-08, 0.9988, -0.1812, 7.981e-08, 0.9835, -0.1812, 7.981e-08, 0.9835, -0.1812, 7.981e-08, 0.9835, -0.1812, 7.981e-08, 0.9835, -0.5671, 6.487e-08, 0.8236, -0.5671, 6.487e-08, 0.8236, -0.5671, 6.487e-08, 0.8236, -0.5671, 6.487e-08, 0.8236, -0.2584, 0.966, 0.0, -0.2584, 0.966, 0.0, -0.2584, 0.966, 0.0, -0.2584, 0.966, 0.0, -0.7071, 0.7071, 0.0, -0.7071, 0.7071, 0.0, -0.7071, 0.7071, 0.0, -0.7071, 0.7071, 0.0, -0.966, 0.2584, 0.0, -0.966, 0.2584, 0.0, -0.966, 0.2584, 0.0, -0.966, 0.2584, 0.0, 0.0, 0.04923, -0.9988, 0.0, 0.04923, -0.9988, 0.0, 0.04923, -0.9988, 0.0, 0.04923, -0.9988, 0.0, 0.1812, -0.9835, 0.0, 0.1812, -0.9835, 0.0, 0.1812, -0.9835, 0.0, 0.1812, -0.9835, 0.0, 0.5671, -0.8236, 0.0, 0.5671, -0.8236, 0.0, 0.5671, -0.8236, 0.0, 0.5671, -0.8236, 0.0, 0.04923, 0.9988, 0.0, 0.04923, 0.9988, 0.0, 0.04923, 0.9988, 0.0, 0.04923, 0.9988, 0.0, 0.1812, 0.9835, 0.0, 0.1812, 0.9835, 0.0, 0.1812, 0.9835, 0.0, 0.1812, 0.9835, 0.0, 0.5671, 0.8236, 0.0, 0.5671, 0.8236, 0.0, 0.5671, 0.8236, 0.0, 0.5671, 0.8236, 0.966, 0.2584, 0.0, 0.966, 0.2584, 0.0, 0.966, 0.2584, 0.0, 0.966, 0.2584, 0.0, 0.7071, 0.7071, 0.0, 0.7071, 0.7071, 0.0, 0.7071, 0.7071, 0.0, 0.7071, 0.7071, 0.0, 0.2584, 0.966, 0.0, 0.2584, 0.966, 0.0, 0.2584, 0.966, 0.0, 0.2584, 0.966, 0.0, 0.04923, -8.172e-08, -0.9988, 0.04923, -8.172e-08, -0.9988, 0.04923, -8.172e-08, -0.9988, 0.04923, -8.172e-08, -0.9988, 0.1812, -7.981e-08, -0.9835, 0.1812, -7.981e-08, -0.9835, 0.1812, -7.981e-08, -0.9835, 0.1812, -7.981e-08, -0.9835, 0.5671, -6.487e-08, -0.8236, 0.5671, -6.487e-08, -0.8236, 0.5671, -6.487e-08, -0.8236, 0.5671, -6.487e-08, -0.8236, 0.04923, 8.172e-08, 0.9988, 0.04923, 8.172e-08, 0.9988, 0.04923, 8.172e-08, 0.9988, 0.04923, 8.172e-08, 0.9988, 0.1812, 7.981e-08, 0.9835, 0.1812, 7.981e-08, 0.9835, 0.1812, 7.981e-08, 0.9835, 0.1812, 7.981e-08, 0.9835, 0.5671, 6.487e-08, 0.8236, 0.5671, 6.487e-08, 0.8236, 0.5671, 6.487e-08, 0.8236, 0.5671, 6.487e-08, 0.8236, 0.2584, -0.966, 0.0, 0.2584, -0.966, 0.0, 0.2584, -0.966, 0.0, 0.2584, -0.966, 0.0, 0.7071, -0.7071, 0.0, 0.7071, -0.7071, 0.0, 0.7071, -0.7071, 0.0, 0.7071, -0.7071, 0.0, 0.966, -0.2584, 0.0, 0.966, -0.2584, 0.0, 0.966, -0.2584, 0.0, 0.966, -0.2584, 0.0, 0.0, -0.04923, -0.9988, 0.0, -0.04923, -0.9988, 0.0, -0.04923, -0.9988, 0.0, -0.04923, -0.9988, 0.0, -0.1812, -0.9835, 0.0, -0.1812, -0.9835, 0.0, -0.1812, -0.9835, 0.0, -0.1812, -0.9835, 0.0, -0.5671, -0.8236, 0.0, -0.5671, -0.8236, 0.0, -0.5671, -0.8236, 0.0, -0.5671, -0.8236, 0.0, -0.04923, 0.9988, 0.0, -0.04923, 0.9988, 0.0, -0.04923, 0.9988, 0.0, -0.04923, 0.9988, 0.0, -0.1812, 0.9835, 0.0, -0.1812, 0.9835, 0.0, -0.1812, 0.9835, 0.0, -0.1812, 0.9835, 0.0, -0.5671, 0.8236, 0.0, -0.5671, 0.8236, 0.0, -0.5671, 0.8236, 0.0, -0.5671, 0.8236, 0.0, -8.255e-08, -1.0, 0.0, -8.255e-08, -1.0, 0.0, -8.255e-08, -1.0, 0.0, -8.255e-08, -1.0, 1.0, 4.325e-08, 0.0, 1.0, 4.325e-08, 0.0, 1.0, 4.325e-08, 0.0, 1.0, 4.325e-08, 0.0, 0.0, -1.0, 0.0, 0.0, -1.0, 0.0, 0.0, -1.0, 0.0, 0.0, -1.0, 0.0, -1.0, 3.21e-08, 0.0, -1.0, 3.21e-08, 0.0, -1.0, 3.21e-08, 0.0, -1.0, 3.21e-08, 0.0, 0.0, 1.0, 0.0, 0.0, 1.0, 0.0, 0.0, 1.0, 0.0, 0.0, 1.0, 0.0, 0.0, 7.785e-08, 1.0, 0.0, 7.785e-08, 1.0, 0.0, 7.785e-08, 1.0, 0.0, 7.785e-08, 1.0])] * 3)])

# ---- objects
ob_light = bpy.data.objects.new('Light', light_light)
ob_cube = bpy.data.objects.new('Cube', me_cube_001)

# ---- transforms, parenting, visibility, modifiers, constraints
ob_light.location = (4.076, 1.005, 5.904)
ob_light.rotation_euler = (0.6503, 0.05522, 1.866)
ob_light.lock_rotations_4d = False
ob_light.empty_display_type = 'ARROWS'
ob_light.color = (0.0, 0.0, 0.0, 0.0)
ob_light.lineart.crease_threshold = 0.0
ob_cube.location = (0.0, 0.0, 0.0)

# ---- collection membership
col_collection.objects.link(ob_light)
col_collection.objects.link(ob_cube)

# ---- scene / render settings (as saved in the file)
scene.frame_start = 1; scene.frame_end = 250; scene.frame_set(0)
scene.render.engine = 'CYCLES'
scene.cycles.samples = 10
scene.cycles.sampling_pattern = 'TABULATED_SOBOL'
scene.cycles.bake_type = 'ROUGHNESS'
scene.eevee.ray_tracing_options.trace_max_roughness = 0.0
bpy.context.view_layer.update()

# ---- added for rendering (the .blend has no active camera): camera
cam_auto = bpy.data.cameras.new('AutoCamera')
cam_auto.lens = 50.0
cam_auto.sensor_width = 36.0
cam_auto.clip_end = 1000.0
ob_auto_camera = bpy.data.objects.new('AutoCamera', cam_auto)
scene.collection.objects.link(ob_auto_camera)
ob_auto_camera.location = (0.250708, -0.30085, 0.200567)
ob_auto_camera.rotation_euler = (1.09748, -7.21219e-08, 0.694738)
scene.camera = ob_auto_camera
bpy.context.view_layer.update()
